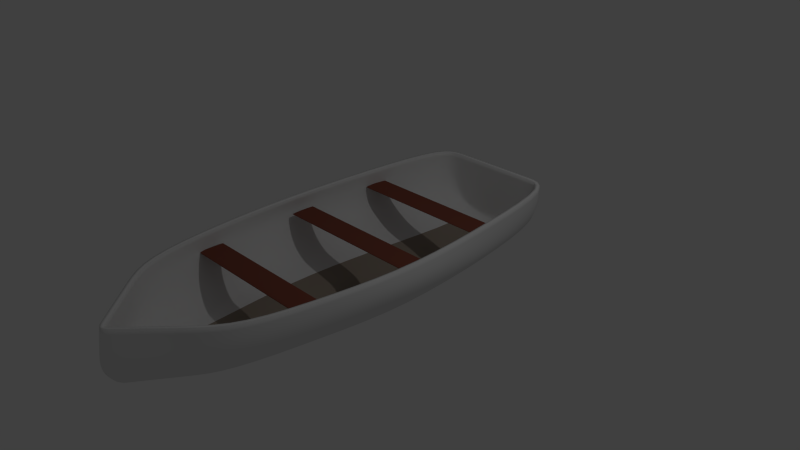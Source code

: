 # Source: boat.blend  (saved by Blender 2.74.0; exported with 4.5.12 LTS)
import bpy
from mathutils import Matrix  # noqa: F401  (used for matrix-valued properties, if any)

bpy.ops.wm.read_factory_settings(use_empty=True)
scene = bpy.context.scene
scene.name = 'Scene'

# ---- collections
col_collection_1 = bpy.data.collections.new('Collection 1'); scene.collection.children.link(col_collection_1)

# ---- materials (node trees are filled in below, after node groups)
mat_material_003 = bpy.data.materials.new('Material.003')
mat_material_003.alpha_threshold = 0.0
mat_material_003.use_transparent_shadow = False
mat_material_003.preview_render_type = 'CUBE'
mat_material_003.roughness = 0.5
mat_material_005 = bpy.data.materials.new('Material.005')
mat_material_005.alpha_threshold = 0.0
mat_material_005.use_transparent_shadow = False
mat_material_005.diffuse_color = (0.3424, 0.2883, 0.2365, 1.0)
mat_material_005.roughness = 0.5
mat_color = bpy.data.materials.new('color')
mat_color.alpha_threshold = 0.0
mat_color.use_transparent_shadow = False
mat_color.diffuse_color = (0.2396, 0.07379, 0.04972, 1.0)
mat_color.roughness = 0.5

# ---- material node trees

# ---- world
world_world = bpy.data.worlds.new('World'); scene.world = world_world
world_world.color = (0.05088, 0.05088, 0.05088)
world_world.use_sun_shadow = False
world_world.sun_shadow_jitter_overblur = 0.0
world_world.cycles.sampling_method = 'MANUAL'
world_world.cycles.sample_map_resolution = 256

# ---- cameras
cam_camera = bpy.data.cameras.new('Camera')
cam_camera.clip_end = 100.0
cam_camera.lens = 35.0
cam_camera.sensor_width = 32.0
cam_camera.sensor_height = 18.0
cam_camera.ortho_scale = 7.314
cam_camera.dof.focus_distance = 0.0
cam_camera.dof.aperture_fstop = 128.0

# ---- lights
light_lamp = bpy.data.lights.new('Lamp', 'POINT')
light_lamp.transmission_factor = 0.0
light_lamp.cutoff_distance = 30.0
light_lamp.energy = 100.0
light_lamp.shadow_buffer_clip_start = 1.001
light_lamp.shadow_soft_size = 0.1
light_lamp.shadow_maximum_resolution = 0.006
light_lamp.use_absolute_resolution = True
light_lamp.cycles.use_multiple_importance_sampling = False

# ---- meshes
me_cube_002 = bpy.data.meshes.new('Cube.002')
me_cube_002.from_pydata([(0.4863, 2.318, -0.2785), (0.4863, -2.644, -0.2785), (1.0, 2.318, 0.5523), (1.0, -2.644, 0.5523), (0.0, 2.318, 0.5523), (0.0, 2.318, -0.4243), (0.0, -3.705, 0.5436), (0.0, -3.557, -0.2577), (0.8548, 2.318, 0.04596), (0.8661, -2.644, 0.04596), (0.0, -3.783, 0.04596), (0.0, 2.318, 0.04596), (1.265, -0.4537, 0.5249), (0.8745, -0.4537, -0.2548), (0.0, -1.089, -0.46), (1.213, -0.4537, 0.04969), (0.2229, 2.318, 0.5523), (0.1084, -3.353, -0.2562), (0.1084, 2.318, -0.4198), (0.2229, -3.469, 0.5455), (0.2229, -3.561, 0.04596), (0.2229, 2.318, 0.04596), (0.1949, -0.9475, -0.3327), (0.6115, 2.318, 0.5523), (0.7432, 2.318, -0.1162), (1.178, -1.549, 0.5386), (0.7432, -2.644, -0.1162), (0.6804, 0.9324, -0.2666), (0.2974, -2.999, -0.2673), (0.05421, 2.318, -0.422), (0.1115, -3.587, 0.5445), (0.0, -2.323, -0.3588), (0.0, -3.67, -0.1059), (0.0, 2.318, -0.1892), (1.0, 2.318, 0.2991), (1.0, -2.644, 0.2991), (0.0, -3.744, 0.2948), (0.0, 2.318, 0.2991), (0.6115, -3.102, 0.04596), (1.178, 0.9324, 0.04782), (0.1115, 2.318, 0.04596), (1.178, 0.9324, 0.5386), (0.6804, -1.549, -0.2666), (0.0, 0.6147, -0.4421), (1.082, -1.549, 0.04782), (1.357, -0.4537, 0.2873), (0.5347, -0.7006, -0.2938), (1.116, -0.4537, -0.1025), (0.1115, 2.318, 0.5523), (0.05421, -3.455, -0.2569), (0.2974, 2.318, -0.3491), (0.6115, -3.056, 0.5489), (0.1115, -3.672, 0.04596), (0.6115, 2.318, 0.04596), (0.09747, -1.018, -0.3964), (0.1517, -2.15, -0.2945), (0.2229, 2.318, 0.2991), (0.2229, -3.515, 0.2957), (0.1657, -3.457, -0.1051), (0.1517, 0.6855, -0.3763), (0.1657, 2.318, -0.1869), (0.08284, 2.318, -0.188), (0.07584, 0.6501, -0.4092), (0.4544, -3.05, -0.1107), (0.6115, -3.079, 0.2974), (0.1115, 2.318, 0.2991), (0.07584, -2.237, -0.3267), (0.9294, 0.9324, -0.1094), (0.4161, -1.85, -0.2805), (1.178, 0.9324, 0.2932), (0.6115, 2.318, 0.2991), (1.178, -1.549, 0.2932), (0.1115, -3.63, 0.2952), (0.08284, -3.564, -0.1055), (0.4161, 0.8089, -0.3214), (0.9294, -1.549, -0.1094), (0.4544, 2.318, -0.1516)], [], [(76, 24, 0, 50), (75, 26, 1, 42), (74, 50, 0, 27), (73, 32, 7, 49), (72, 36, 10, 52), (71, 35, 9, 44), (70, 34, 8, 53), (69, 45, 15, 39), (68, 46, 13, 42), (67, 47, 13, 27), (66, 54, 22, 55), (65, 56, 21, 40), (64, 57, 20, 38), (63, 58, 17, 28), (62, 29, 18, 59), (61, 60, 18, 29), (33, 61, 29, 5), (11, 40, 61, 33), (40, 21, 60, 61), (54, 62, 59, 22), (14, 43, 62, 54), (43, 5, 29, 62), (26, 63, 28, 1), (9, 38, 63, 26), (38, 20, 58, 63), (35, 64, 38, 9), (3, 51, 64, 35), (51, 19, 57, 64), (37, 65, 40, 11), (4, 48, 65, 37), (48, 16, 56, 65), (49, 66, 55, 17), (7, 31, 66, 49), (31, 14, 54, 66), (24, 67, 27, 0), (8, 39, 67, 24), (39, 15, 47, 67), (28, 68, 42, 1), (17, 55, 68, 28), (55, 22, 46, 68), (34, 69, 39, 8), (2, 41, 69, 34), (41, 12, 45, 69), (56, 70, 53, 21), (16, 23, 70, 56), (23, 2, 34, 70), (45, 71, 44, 15), (12, 25, 71, 45), (25, 3, 35, 71), (57, 72, 52, 20), (19, 30, 72, 57), (30, 6, 36, 72), (58, 73, 49, 17), (20, 52, 73, 58), (52, 10, 32, 73), (46, 74, 27, 13), (22, 59, 74, 46), (59, 18, 50, 74), (47, 75, 42, 13), (15, 44, 75, 47), (44, 9, 26, 75), (60, 76, 50, 18), (21, 53, 76, 60), (53, 8, 24, 76)])
me_cube_002.polygons.foreach_set('use_smooth', [True] * 64)
me_cube_002.polygons.foreach_set('material_index', [0, 0, 0, 0, 0, 0, 0, 0, 0, 0, 1, 0, 0, 0, 1, 0, 0, 0, 0, 1, 1, 1, 0, 0, 0, 0, 0, 0, 0, 0, 0, 1, 1, 1, 0, 0, 0, 0, 1, 1, 0, 0, 0, 0, 0, 0, 0, 0, 0, 0, 0, 0, 0, 0, 0, 0, 1, 1, 0, 0, 0, 0, 0, 0])
_uv = me_cube_002.uv_layers.new(name='UVMap')
_uv.uv.foreach_set('vector', [0.8981, 0.1484, 0.879, 0.1765, 0.8833, 0.1425, 0.8886, 0.1184, 0.3734, 0.1685, 0.2272, 0.138, 0.2291, 0.09893, 0.3757, 0.1276, 0.6966, 0.1091, 0.8886, 0.1184, 0.8833, 0.1425, 0.7098, 0.1464, 0.09288, 0.05727, 0.07609, 0.04692, 0.1, 0.03315, 0.1147, 0.04075, 0.05418, 0.1074, 0.03444, 0.09417, 0.0519, 0.061, 0.07105, 0.07408, 0.366, 0.2355, 0.2175, 0.2026, 0.2234, 0.1649, 0.371, 0.1986, 0.9265, 0.205, 0.8843, 0.2348, 0.8806, 0.1994, 0.9034, 0.1797, 0.7069, 0.2588, 0.5172, 0.258, 0.5199, 0.2209, 0.7051, 0.2251, 0.3358, 0.09043, 0.4923, 0.1109, 0.5234, 0.1585, 0.3757, 0.1276, 0.7073, 0.1862, 0.5214, 0.1964, 0.5234, 0.1585, 0.7098, 0.1464, 0.2843, 0.04245, 0.452, 0.04631, 0.4608, 0.06276, 0.2958, 0.05401, 0.9772, 0.1525, 0.9659, 0.165, 0.938, 0.1406, 0.9481, 0.1277, 0.1459, 0.1653, 0.07389, 0.1204, 0.08988, 0.08688, 0.1605, 0.1333, 0.1703, 0.1034, 0.1095, 0.06755, 0.1295, 0.04833, 0.1811, 0.0739, 0.6797, 0.0591, 0.8946, 0.08684, 0.8925, 0.09377, 0.6833, 0.07056, 0.922, 0.1045, 0.916, 0.1147, 0.8925, 0.09377, 0.8946, 0.08684, 0.9278, 0.09376, 0.922, 0.1045, 0.8946, 0.08684, 0.8966, 0.0797, 0.9585, 0.114, 0.9481, 0.1277, 0.922, 0.1045, 0.9278, 0.09376, 0.9481, 0.1277, 0.938, 0.1406, 0.916, 0.1147, 0.922, 0.1045, 0.452, 0.04631, 0.6797, 0.0591, 0.6833, 0.07056, 0.4608, 0.06276, 0.4432, 0.02982, 0.6762, 0.0476, 0.6797, 0.0591, 0.452, 0.04631, 0.6762, 0.0476, 0.8966, 0.0797, 0.8946, 0.08684, 0.6797, 0.0591, 0.2272, 0.138, 0.1703, 0.1034, 0.1811, 0.0739, 0.2291, 0.09893, 0.2234, 0.1649, 0.1605, 0.1333, 0.1703, 0.1034, 0.2272, 0.138, 0.1605, 0.1333, 0.08988, 0.08688, 0.1095, 0.06755, 0.1703, 0.1034, 0.2175, 0.2026, 0.1459, 0.1653, 0.1605, 0.1333, 0.2234, 0.1649, 0.2054, 0.2356, 0.1301, 0.1991, 0.1459, 0.1653, 0.2175, 0.2026, 0.1301, 0.1991, 0.05799, 0.1545, 0.07389, 0.1204, 0.1459, 0.1653, 0.9886, 0.1396, 0.9772, 0.1525, 0.9481, 0.1277, 0.9585, 0.114, 1.017, 0.1664, 1.006, 0.1791, 0.9772, 0.1525, 0.9886, 0.1396, 1.006, 0.1791, 0.9936, 0.1916, 0.9659, 0.165, 0.9772, 0.1525, 0.1147, 0.04075, 0.2843, 0.04245, 0.2958, 0.05401, 0.1295, 0.04833, 0.1, 0.03315, 0.2726, 0.0308, 0.2843, 0.04245, 0.1147, 0.04075, 0.2726, 0.0308, 0.4432, 0.02982, 0.452, 0.04631, 0.2843, 0.04245, 0.879, 0.1765, 0.7073, 0.1862, 0.7098, 0.1464, 0.8833, 0.1425, 0.8806, 0.1994, 0.7051, 0.2251, 0.7073, 0.1862, 0.879, 0.1765, 0.7051, 0.2251, 0.5199, 0.2209, 0.5214, 0.1964, 0.7073, 0.1862, 0.1811, 0.0739, 0.3358, 0.09043, 0.3757, 0.1276, 0.2291, 0.09893, 0.1295, 0.04833, 0.2958, 0.05401, 0.3358, 0.09043, 0.1811, 0.0739, 0.2958, 0.05401, 0.4608, 0.06276, 0.4923, 0.1109, 0.3358, 0.09043, 0.8843, 0.2348, 0.7069, 0.2588, 0.7051, 0.2251, 0.8806, 0.1994, 0.8991, 0.2671, 0.7095, 0.2934, 0.7069, 0.2588, 0.8843, 0.2348, 0.7095, 0.2934, 0.5142, 0.2934, 0.5172, 0.258, 0.7069, 0.2588, 0.9659, 0.165, 0.9265, 0.205, 0.9034, 0.1797, 0.938, 0.1406, 0.9936, 0.1916, 0.9499, 0.2339, 0.9265, 0.205, 0.9659, 0.165, 0.9499, 0.2339, 0.8991, 0.2671, 0.8843, 0.2348, 0.9265, 0.205, 0.5172, 0.258, 0.366, 0.2355, 0.371, 0.1986, 0.5199, 0.2209, 0.5142, 0.2934, 0.3592, 0.27, 0.366, 0.2355, 0.5172, 0.258, 0.3592, 0.27, 0.2054, 0.2356, 0.2175, 0.2026, 0.366, 0.2355, 0.07389, 0.1204, 0.05418, 0.1074, 0.07105, 0.07408, 0.08988, 0.08688, 0.05799, 0.1545, 0.03764, 0.1412, 0.05418, 0.1074, 0.07389, 0.1204, 0.03764, 0.1412, 0.01741, 0.1277, 0.03444, 0.09417, 0.05418, 0.1074, 0.1095, 0.06755, 0.09288, 0.05727, 0.1147, 0.04075, 0.1295, 0.04833, 0.08988, 0.08688, 0.07105, 0.07408, 0.09288, 0.05727, 0.1095, 0.06755, 0.07105, 0.07408, 0.0519, 0.061, 0.07609, 0.04692, 0.09288, 0.05727, 0.4923, 0.1109, 0.6966, 0.1091, 0.7098, 0.1464, 0.5234, 0.1585, 0.4608, 0.06276, 0.6833, 0.07056, 0.6966, 0.1091, 0.4923, 0.1109, 0.6833, 0.07056, 0.8925, 0.09377, 0.8886, 0.1184, 0.6966, 0.1091, 0.5214, 0.1964, 0.3734, 0.1685, 0.3757, 0.1276, 0.5234, 0.1585, 0.5199, 0.2209, 0.371, 0.1986, 0.3734, 0.1685, 0.5214, 0.1964, 0.371, 0.1986, 0.2234, 0.1649, 0.2272, 0.138, 0.3734, 0.1685, 0.916, 0.1147, 0.8981, 0.1484, 0.8886, 0.1184, 0.8925, 0.09377, 0.938, 0.1406, 0.9034, 0.1797, 0.8981, 0.1484, 0.916, 0.1147, 0.9034, 0.1797, 0.8806, 0.1994, 0.879, 0.1765, 0.8981, 0.1484])
me_cube_002.materials.append(mat_material_003)
me_cube_002.materials.append(mat_material_005)
me_cube_002.use_remesh_preserve_volume = False
me_cube_002.use_remesh_preserve_attributes = False
me_cube_002.use_mirror_vertex_groups = False
me_cube_002.update()
me_cube_005 = bpy.data.meshes.new('Cube.005')
me_cube_005.from_pydata([(-1.0, -1.0, -0.1307), (-1.0, 1.0, -0.1307), (1.0, 1.0, -0.1307), (1.0, -1.0, -0.1307), (-1.0, -1.0, 0.1304), (-1.0, 1.0, 0.1304), (1.0, 1.0, 0.1304), (1.0, -1.0, 0.1304), (-1.0, -1.0, -0.0002215), (-1.0, 1.0, -0.0002215), (1.0, 1.0, -0.0002215), (1.0, -1.0, -0.0002215)], [], [(9, 10, 2, 1), (11, 8, 0, 3), (0, 1, 2, 3), (7, 6, 5, 4), (7, 4, 8, 11), (5, 6, 10, 9)])
me_cube_005.polygons.foreach_set('use_smooth', [True] * 6)
me_cube_005.materials.append(mat_color)
me_cube_005.use_remesh_preserve_volume = False
me_cube_005.use_remesh_preserve_attributes = False
me_cube_005.use_mirror_vertex_groups = False
me_cube_005.update()
me_cube_004 = bpy.data.meshes.new('Cube.004')
me_cube_004.from_pydata([(-1.031, -1.0, -0.1307), (-1.031, 1.0, -0.1307), (0.969, 1.0, -0.1307), (0.969, -1.0, -0.1307), (-1.031, -1.0, 0.1304), (-1.031, 1.0, 0.1304), (0.969, 1.0, 0.1304), (0.969, -1.0, 0.1304), (-1.031, -1.0, -0.0002215), (-1.031, 1.0, -0.0002215), (0.969, 1.0, -0.0002215), (0.969, -1.0, -0.0002215)], [], [(9, 10, 2, 1), (11, 8, 0, 3), (0, 1, 2, 3), (7, 6, 5, 4), (7, 4, 8, 11), (5, 6, 10, 9)])
me_cube_004.polygons.foreach_set('use_smooth', [True] * 6)
_uv = me_cube_004.uv_layers.new(name='UVMap')
_uv.uv.foreach_set('vector', [0.2566, 0.3673, 0.6735, 0.4139, 0.6736, 0.41, 0.2575, 0.3645, 0.7017, 0.339, 0.2058, 0.3087, 0.2069, 0.3056, 0.7018, 0.3342, 0.2069, 0.3056, 0.2575, 0.3645, 0.6736, 0.41, 0.7018, 0.3342, 0.7016, 0.3437, 0.6733, 0.4179, 0.2558, 0.3702, 0.2046, 0.3119, 0.7016, 0.3437, 0.2046, 0.3119, 0.2058, 0.3087, 0.7017, 0.339, 0.2558, 0.3702, 0.6733, 0.4179, 0.6735, 0.4139, 0.2566, 0.3673])
me_cube_004.materials.append(mat_color)
me_cube_004.materials.append(None)
me_cube_004.use_remesh_preserve_volume = False
me_cube_004.use_remesh_preserve_attributes = False
me_cube_004.use_mirror_vertex_groups = False
me_cube_004.update()
me_cube_003 = bpy.data.meshes.new('Cube.003')
me_cube_003.from_pydata([(-1.01, -1.0, -0.1307), (-1.01, 1.0, -0.1307), (0.9897, 1.0, -0.1307), (0.9897, -1.0, -0.1307), (-1.01, -1.0, 0.1304), (-1.01, 1.0, 0.1304), (0.9897, 1.0, 0.1304), (0.9897, -1.0, 0.1304), (-1.01, -1.0, -0.0002215), (-1.01, 1.0, -0.0002215), (0.9897, 1.0, -0.0002215), (0.9897, -1.0, -0.0002215)], [], [(9, 10, 2, 1), (11, 8, 0, 3), (0, 1, 2, 3), (7, 6, 5, 4), (7, 4, 8, 11), (5, 6, 10, 9)])
me_cube_003.polygons.foreach_set('use_smooth', [True] * 6)
_uv = me_cube_003.uv_layers.new(name='UVMap')
_uv.uv.foreach_set('vector', [0.7104, 0.4642, 0.284, 0.4679, 0.2848, 0.4673, 0.7094, 0.4636, 0.2921, 0.5291, 0.7026, 0.5238, 0.7017, 0.523, 0.2929, 0.5281, 0.7017, 0.523, 0.7094, 0.4636, 0.2848, 0.4673, 0.2929, 0.5281, 0.2913, 0.53, 0.2831, 0.4686, 0.7114, 0.4649, 0.7035, 0.5247, 0.2913, 0.53, 0.7035, 0.5247, 0.7026, 0.5238, 0.2921, 0.5291, 0.7114, 0.4649, 0.2831, 0.4686, 0.284, 0.4679, 0.7104, 0.4642])
me_cube_003.materials.append(mat_color)
me_cube_003.use_remesh_preserve_volume = False
me_cube_003.use_remesh_preserve_attributes = False
me_cube_003.use_mirror_vertex_groups = False
me_cube_003.update()

# ---- objects
ob_cube = bpy.data.objects.new('Cube', me_cube_002)
ob_cube_003 = bpy.data.objects.new('Cube.003', me_cube_005)
ob_cube_002 = bpy.data.objects.new('Cube.002', me_cube_004)
ob_cube_001 = bpy.data.objects.new('Cube.001', me_cube_003)
ob_lamp = bpy.data.objects.new('Lamp', light_lamp)
ob_camera = bpy.data.objects.new('Camera', cam_camera)

# ---- transforms, parenting, visibility, modifiers, constraints
ob_cube.location = (0.0, 0.0, 0.0)
ob_cube.lineart.crease_threshold = 0.0
_m = ob_cube.modifiers.new('Mirror', 'MIRROR')
_m.use_clip = True
_m = ob_cube.modifiers.new('Subsurf', 'SUBSURF')
_m.uv_smooth = 'PRESERVE_CORNERS'
_m.quality = 2
_m = ob_cube.modifiers.new('Solidify', 'SOLIDIFY')
_m.thickness = 0.05
_m.nonmanifold_thickness_mode = 'FIXED'
_m.nonmanifold_merge_threshold = 0.0003
ob_cube_003.parent = ob_cube
ob_cube_003.matrix_parent_inverse = Matrix(((1.0, 0.0, 0.0, -0.0), (0.0, 1.0, 0.0, -0.0), (0.0, 0.0, 1.0, -1.084), (0.0, 0.0, 0.0, 1.0)))
ob_cube_003.location = (-0.02653, -1.709, 1.403)
ob_cube_003.scale = (1.043, 0.17, 0.1)
ob_cube_003.lineart.crease_threshold = 0.0
_m = ob_cube_003.modifiers.new('Subsurf', 'SUBSURF')
_m.uv_smooth = 'PRESERVE_CORNERS'
_m.quality = 2
_m.levels = 2
_m = ob_cube_003.modifiers.new('Solidify', 'SOLIDIFY')
_m.nonmanifold_thickness_mode = 'FIXED'
_m.nonmanifold_merge_threshold = 0.0003
ob_cube_002.parent = ob_cube
ob_cube_002.matrix_parent_inverse = Matrix(((1.0, 0.0, 0.0, -0.0), (0.0, 1.0, 0.0, -0.0), (0.0, 0.0, 1.0, -1.084), (0.0, 0.0, 0.0, 1.0)))
ob_cube_002.location = (0.02023, -0.2437, 1.403)
ob_cube_002.scale = (1.117, 0.17, 0.1)
ob_cube_002.lineart.crease_threshold = 0.0
_m = ob_cube_002.modifiers.new('Subsurf', 'SUBSURF')
_m.uv_smooth = 'PRESERVE_CORNERS'
_m.quality = 2
_m.levels = 2
_m = ob_cube_002.modifiers.new('Solidify', 'SOLIDIFY')
_m.nonmanifold_thickness_mode = 'FIXED'
_m.nonmanifold_merge_threshold = 0.0003
ob_cube_001.parent = ob_cube
ob_cube_001.matrix_parent_inverse = Matrix(((1.0, 0.0, 0.0, -0.0), (0.0, 1.0, 0.0, -0.0), (0.0, 0.0, 1.0, -1.084), (0.0, 0.0, 0.0, 1.0)))
ob_cube_001.location = (0.02023, 1.035, 1.403)
ob_cube_001.scale = (1.117, 0.17, 0.1)
ob_cube_001.lineart.crease_threshold = 0.0
_m = ob_cube_001.modifiers.new('Subsurf', 'SUBSURF')
_m.uv_smooth = 'PRESERVE_CORNERS'
_m.quality = 2
_m.levels = 2
_m = ob_cube_001.modifiers.new('Solidify', 'SOLIDIFY')
_m.nonmanifold_thickness_mode = 'FIXED'
_m.nonmanifold_merge_threshold = 0.0003
ob_lamp.location = (4.076, 1.005, 5.904)
ob_lamp.rotation_euler = (0.6503, 0.05522, 1.866)
ob_lamp.lock_rotations_4d = False
ob_lamp.empty_display_type = 'ARROWS'
ob_lamp.color = (0.0, 0.0, 0.0, 0.0)
ob_lamp.lineart.crease_threshold = 0.0
ob_camera.location = (7.481, -6.508, 5.344)
ob_camera.rotation_euler = (1.109, 0.01082, 0.8149)
ob_camera.lock_rotations_4d = False
ob_camera.empty_display_type = 'ARROWS'
ob_camera.color = (0.0, 0.0, 0.0, 0.0)
ob_camera.display_type = 'WIRE'
ob_camera.lineart.crease_threshold = 0.0

# ---- collection membership
col_collection_1.objects.link(ob_cube)
col_collection_1.objects.link(ob_cube_003)
col_collection_1.objects.link(ob_cube_002)
col_collection_1.objects.link(ob_cube_001)
col_collection_1.objects.link(ob_lamp)
col_collection_1.objects.link(ob_camera)

# ---- scene / render settings (as saved in the file)
scene.camera = ob_camera
scene.frame_start = 1; scene.frame_end = 250; scene.frame_set(1)
scene.render.engine = 'BLENDER_EEVEE_NEXT'
scene.render.resolution_percentage = 50
scene.render.dither_intensity = 0.0
scene.cycles.use_denoising = False
scene.cycles.samples = 10
scene.cycles.sampling_pattern = 'TABULATED_SOBOL'
scene.cycles.light_sampling_threshold = 0.0
scene.cycles.use_adaptive_sampling = False
scene.cycles.use_light_tree = False
scene.cycles.blur_glossy = 0.0
scene.cycles.pixel_filter_type = 'GAUSSIAN'
scene.cycles.sample_clamp_indirect = 0.0
scene.view_settings.view_transform = 'Standard'
bpy.context.view_layer.update()
